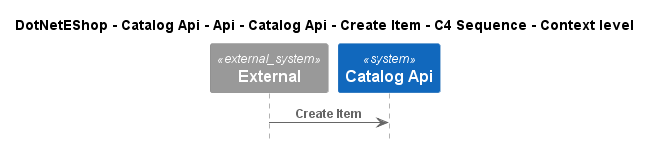

The diagram above was rendered by PlantUML. Its source (embedded in the PNG):
@startuml
!include ..\..\..\..\..\..\..\..\..\.c4s\C4_Sequence.puml

title DotNetEShop - Catalog Api - Api - Catalog Api - Create Item - C4 Sequence - Context level

System_Ext(C4InterFlow.SoftwareSystems.ExternalSystem, "External", "")
System(DotNetEShop.SoftwareSystems.CatalogApi, "Catalog Api", "")

Rel(C4InterFlow.SoftwareSystems.ExternalSystem, DotNetEShop.SoftwareSystems.CatalogApi, "Create Item")


@enduml